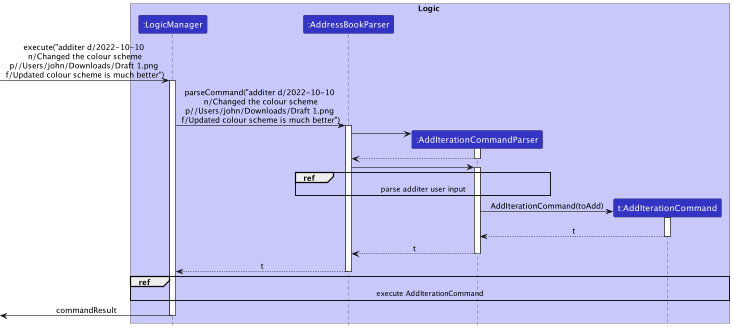

The diagram above was rendered by PlantUML. Its source (embedded in the PNG):
@startuml
!include style.puml

box Logic LOGIC_COLOR_T1
participant ":LogicManager" as LogicManager LOGIC_COLOR
participant ":AddressBookParser" as AddressBookParser LOGIC_COLOR
participant ":AddIterationCommandParser" as AddIterationCommandParser LOGIC_COLOR
participant "t:AddIterationCommand" as AddIterationCommand LOGIC_COLOR
end box

[-> LogicManager : execute("additer d/2022-10-10 \nn/Changed the colour scheme\np//Users/john/Downloads/Draft 1.png \nf/Updated colour scheme is much better")
activate LogicManager

LogicManager -> AddressBookParser : parseCommand("additer d/2022-10-10 \nn/Changed the colour scheme\np//Users/john/Downloads/Draft 1.png \nf/Updated colour scheme is much better")
activate AddressBookParser

create AddIterationCommandParser
AddressBookParser -> AddIterationCommandParser
activate AddIterationCommandParser

AddIterationCommandParser --> AddressBookParser
deactivate AddIterationCommandParser

AddressBookParser -> AddIterationCommandParser
activate AddIterationCommandParser

ref over AddressBookParser, AddIterationCommandParser : parse additer user input

create AddIterationCommand
AddIterationCommandParser -> AddIterationCommand : AddIterationCommand(toAdd)
activate AddIterationCommand

AddIterationCommand --> AddIterationCommandParser : t
deactivate AddIterationCommand

AddIterationCommandParser --> AddressBookParser : t
deactivate AddIterationCommandParser

AddressBookParser --> LogicManager : t
deactivate AddressBookParser

ref over LogicManager, AddIterationCommand : execute AddIterationCommand

[<- LogicManager : commandResult
deactivate LogicManager
@enduml